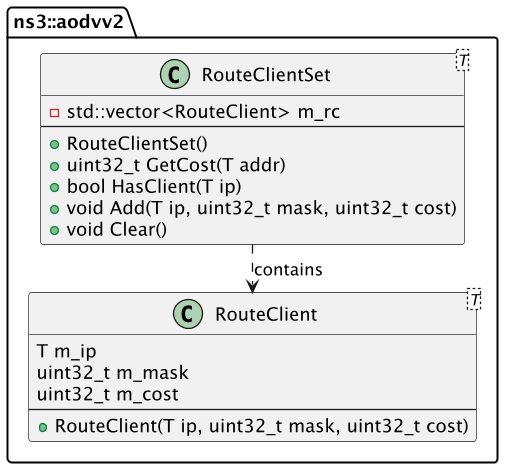

The diagram above was rendered by PlantUML. Its source (embedded in the PNG):
@startuml
skinparam ranksep 20
skinparam dpi 125
skinparam packageTitleAlignment left
skinparam scale 2

package "ns3::aodvv2" {
    class RouteClientSet<T> {
        - std::vector<RouteClient> m_rc
        --
        + RouteClientSet()
        + uint32_t GetCost(T addr)
        + bool HasClient(T ip)
        + void Add(T ip, uint32_t mask, uint32_t cost)
        + void Clear()
    }

    class RouteClient<T> {
        T m_ip
        uint32_t m_mask
        uint32_t m_cost
        --
        + RouteClient(T ip, uint32_t mask, uint32_t cost)
    }

    RouteClientSet ..> RouteClient : contains
}

@enduml